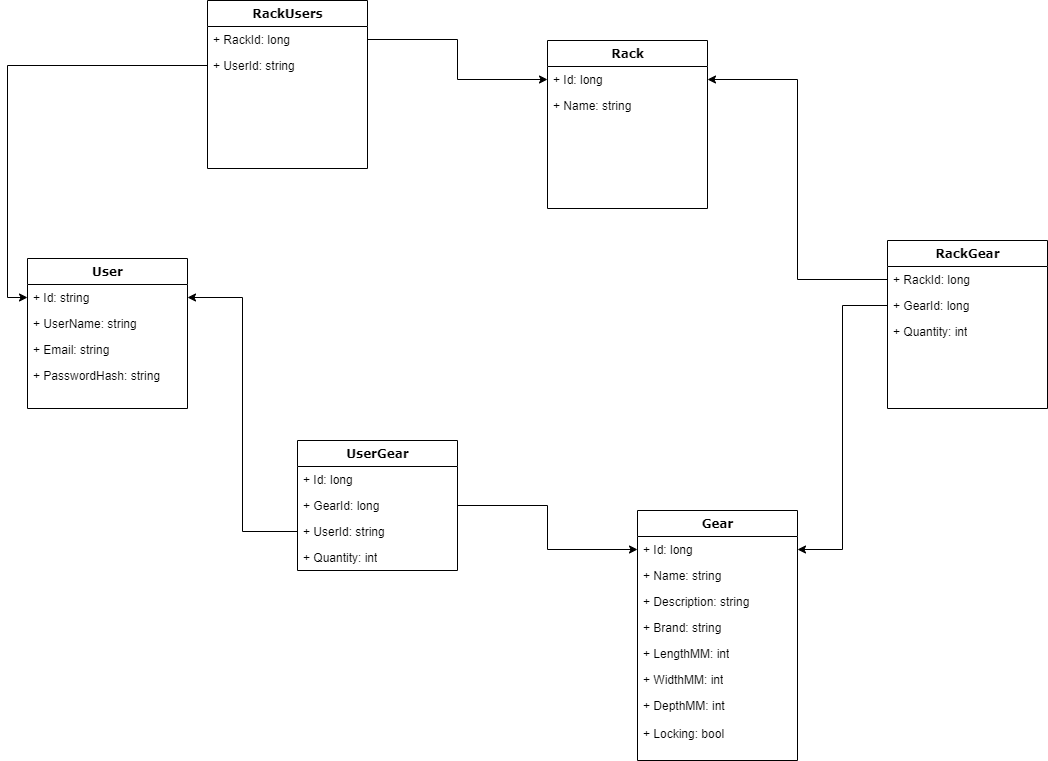

The diagram above was exported from draw.io. Its source (the exported page's mxGraphModel, read from the mxfile embedded in the PNG):
<mxGraphModel dx="1086" dy="966" grid="1" gridSize="10" guides="1" tooltips="1" connect="1" arrows="1" fold="1" page="1" pageScale="1" pageWidth="1100" pageHeight="850" background="#ffffff" math="0" shadow="0">
  <root>
    <mxCell id="0" />
    <mxCell id="1" parent="0" />
    <mxCell id="78961159f06e98e8-17" value="Gear" style="swimlane;html=1;fontStyle=1;align=center;verticalAlign=top;childLayout=stackLayout;horizontal=1;startSize=26;horizontalStack=0;resizeParent=1;resizeLast=0;collapsible=1;marginBottom=0;swimlaneFillColor=#ffffff;rounded=0;shadow=0;comic=0;labelBackgroundColor=none;strokeWidth=1;fillColor=none;fontFamily=Verdana;fontSize=12" parent="1" vertex="1">
      <mxGeometry x="670" y="540" width="160" height="250" as="geometry" />
    </mxCell>
    <mxCell id="78961159f06e98e8-21" value="+ Id: long" style="text;html=1;strokeColor=none;fillColor=none;align=left;verticalAlign=top;spacingLeft=4;spacingRight=4;whiteSpace=wrap;overflow=hidden;rotatable=0;points=[[0,0.5],[1,0.5]];portConstraint=eastwest;" parent="78961159f06e98e8-17" vertex="1">
      <mxGeometry y="26" width="160" height="26" as="geometry" />
    </mxCell>
    <mxCell id="78961159f06e98e8-58" value="+ Name: string" style="text;html=1;strokeColor=none;fillColor=none;align=left;verticalAlign=top;spacingLeft=4;spacingRight=4;whiteSpace=wrap;overflow=hidden;rotatable=0;points=[[0,0.5],[1,0.5]];portConstraint=eastwest;" parent="78961159f06e98e8-17" vertex="1">
      <mxGeometry y="52" width="160" height="26" as="geometry" />
    </mxCell>
    <mxCell id="78961159f06e98e8-59" value="+ Description: string" style="text;html=1;strokeColor=none;fillColor=none;align=left;verticalAlign=top;spacingLeft=4;spacingRight=4;whiteSpace=wrap;overflow=hidden;rotatable=0;points=[[0,0.5],[1,0.5]];portConstraint=eastwest;" parent="78961159f06e98e8-17" vertex="1">
      <mxGeometry y="78" width="160" height="26" as="geometry" />
    </mxCell>
    <mxCell id="78961159f06e98e8-60" value="+ Brand: string" style="text;html=1;strokeColor=none;fillColor=none;align=left;verticalAlign=top;spacingLeft=4;spacingRight=4;whiteSpace=wrap;overflow=hidden;rotatable=0;points=[[0,0.5],[1,0.5]];portConstraint=eastwest;" parent="78961159f06e98e8-17" vertex="1">
      <mxGeometry y="104" width="160" height="26" as="geometry" />
    </mxCell>
    <mxCell id="78961159f06e98e8-61" value="+ LengthMM: int" style="text;html=1;strokeColor=none;fillColor=none;align=left;verticalAlign=top;spacingLeft=4;spacingRight=4;whiteSpace=wrap;overflow=hidden;rotatable=0;points=[[0,0.5],[1,0.5]];portConstraint=eastwest;" parent="78961159f06e98e8-17" vertex="1">
      <mxGeometry y="130" width="160" height="26" as="geometry" />
    </mxCell>
    <mxCell id="78961159f06e98e8-62" value="+ WidthMM: int" style="text;html=1;strokeColor=none;fillColor=none;align=left;verticalAlign=top;spacingLeft=4;spacingRight=4;whiteSpace=wrap;overflow=hidden;rotatable=0;points=[[0,0.5],[1,0.5]];portConstraint=eastwest;" parent="78961159f06e98e8-17" vertex="1">
      <mxGeometry y="156" width="160" height="26" as="geometry" />
    </mxCell>
    <mxCell id="78961159f06e98e8-63" value="+ DepthMM: int" style="text;html=1;strokeColor=none;fillColor=none;align=left;verticalAlign=top;spacingLeft=4;spacingRight=4;whiteSpace=wrap;overflow=hidden;rotatable=0;points=[[0,0.5],[1,0.5]];portConstraint=eastwest;" parent="78961159f06e98e8-17" vertex="1">
      <mxGeometry y="182" width="160" height="28" as="geometry" />
    </mxCell>
    <mxCell id="Z_XwTT7702qHBTHZGIvw-36" value="+ Locking: bool" style="text;html=1;strokeColor=none;fillColor=none;align=left;verticalAlign=top;spacingLeft=4;spacingRight=4;whiteSpace=wrap;overflow=hidden;rotatable=0;points=[[0,0.5],[1,0.5]];portConstraint=eastwest;" parent="78961159f06e98e8-17" vertex="1">
      <mxGeometry y="210" width="160" height="26" as="geometry" />
    </mxCell>
    <mxCell id="78961159f06e98e8-56" value="User" style="swimlane;html=1;fontStyle=1;align=center;verticalAlign=top;childLayout=stackLayout;horizontal=1;startSize=26;horizontalStack=0;resizeParent=1;resizeLast=0;collapsible=1;marginBottom=0;swimlaneFillColor=#ffffff;rounded=0;shadow=0;comic=0;labelBackgroundColor=none;strokeWidth=1;fillColor=none;fontFamily=Verdana;fontSize=12" parent="1" vertex="1">
      <mxGeometry x="60" y="288" width="160" height="150" as="geometry" />
    </mxCell>
    <mxCell id="78961159f06e98e8-57" value="+ Id: string" style="text;html=1;strokeColor=none;fillColor=none;align=left;verticalAlign=top;spacingLeft=4;spacingRight=4;whiteSpace=wrap;overflow=hidden;rotatable=0;points=[[0,0.5],[1,0.5]];portConstraint=eastwest;" parent="78961159f06e98e8-56" vertex="1">
      <mxGeometry y="26" width="160" height="26" as="geometry" />
    </mxCell>
    <mxCell id="Z_XwTT7702qHBTHZGIvw-34" value="+ UserName: string" style="text;html=1;strokeColor=none;fillColor=none;align=left;verticalAlign=top;spacingLeft=4;spacingRight=4;whiteSpace=wrap;overflow=hidden;rotatable=0;points=[[0,0.5],[1,0.5]];portConstraint=eastwest;" parent="78961159f06e98e8-56" vertex="1">
      <mxGeometry y="52" width="160" height="26" as="geometry" />
    </mxCell>
    <mxCell id="Z_XwTT7702qHBTHZGIvw-35" value="+ Email: string" style="text;html=1;strokeColor=none;fillColor=none;align=left;verticalAlign=top;spacingLeft=4;spacingRight=4;whiteSpace=wrap;overflow=hidden;rotatable=0;points=[[0,0.5],[1,0.5]];portConstraint=eastwest;" parent="78961159f06e98e8-56" vertex="1">
      <mxGeometry y="78" width="160" height="26" as="geometry" />
    </mxCell>
    <mxCell id="Z_XwTT7702qHBTHZGIvw-37" value="+ PasswordHash: string" style="text;html=1;strokeColor=none;fillColor=none;align=left;verticalAlign=top;spacingLeft=4;spacingRight=4;whiteSpace=wrap;overflow=hidden;rotatable=0;points=[[0,0.5],[1,0.5]];portConstraint=eastwest;" parent="78961159f06e98e8-56" vertex="1">
      <mxGeometry y="104" width="160" height="26" as="geometry" />
    </mxCell>
    <mxCell id="78961159f06e98e8-95" value="Rack" style="swimlane;html=1;fontStyle=1;align=center;verticalAlign=top;childLayout=stackLayout;horizontal=1;startSize=26;horizontalStack=0;resizeParent=1;resizeLast=0;collapsible=1;marginBottom=0;swimlaneFillColor=#ffffff;rounded=0;shadow=0;comic=0;labelBackgroundColor=none;strokeWidth=1;fillColor=none;fontFamily=Verdana;fontSize=12" parent="1" vertex="1">
      <mxGeometry x="580" y="70" width="160" height="168" as="geometry" />
    </mxCell>
    <mxCell id="78961159f06e98e8-96" value="+ Id: long" style="text;html=1;strokeColor=none;fillColor=none;align=left;verticalAlign=top;spacingLeft=4;spacingRight=4;whiteSpace=wrap;overflow=hidden;rotatable=0;points=[[0,0.5],[1,0.5]];portConstraint=eastwest;" parent="78961159f06e98e8-95" vertex="1">
      <mxGeometry y="26" width="160" height="26" as="geometry" />
    </mxCell>
    <mxCell id="hAOTh0XbuKWJxarfYFlO-1" value="+ Name: string" style="text;html=1;strokeColor=none;fillColor=none;align=left;verticalAlign=top;spacingLeft=4;spacingRight=4;whiteSpace=wrap;overflow=hidden;rotatable=0;points=[[0,0.5],[1,0.5]];portConstraint=eastwest;" vertex="1" parent="78961159f06e98e8-95">
      <mxGeometry y="52" width="160" height="26" as="geometry" />
    </mxCell>
    <mxCell id="Z_XwTT7702qHBTHZGIvw-2" style="edgeStyle=orthogonalEdgeStyle;rounded=0;orthogonalLoop=1;jettySize=auto;html=1;" parent="1" source="Z_XwTT7702qHBTHZGIvw-1" target="78961159f06e98e8-21" edge="1">
      <mxGeometry relative="1" as="geometry">
        <mxPoint x="650" y="572" as="targetPoint" />
      </mxGeometry>
    </mxCell>
    <mxCell id="Z_XwTT7702qHBTHZGIvw-3" style="edgeStyle=orthogonalEdgeStyle;rounded=0;orthogonalLoop=1;jettySize=auto;html=1;" parent="1" source="78961159f06e98e8-32" target="78961159f06e98e8-57" edge="1">
      <mxGeometry relative="1" as="geometry" />
    </mxCell>
    <mxCell id="78961159f06e98e8-30" value="UserGear" style="swimlane;html=1;fontStyle=1;align=center;verticalAlign=top;childLayout=stackLayout;horizontal=1;startSize=26;horizontalStack=0;resizeParent=1;resizeLast=0;collapsible=1;marginBottom=0;swimlaneFillColor=#ffffff;rounded=0;shadow=0;comic=0;labelBackgroundColor=none;strokeWidth=1;fillColor=none;fontFamily=Verdana;fontSize=12" parent="1" vertex="1">
      <mxGeometry x="330" y="470" width="160" height="130" as="geometry" />
    </mxCell>
    <mxCell id="78961159f06e98e8-31" value="+ Id: long" style="text;html=1;strokeColor=none;fillColor=none;align=left;verticalAlign=top;spacingLeft=4;spacingRight=4;whiteSpace=wrap;overflow=hidden;rotatable=0;points=[[0,0.5],[1,0.5]];portConstraint=eastwest;" parent="78961159f06e98e8-30" vertex="1">
      <mxGeometry y="26" width="160" height="26" as="geometry" />
    </mxCell>
    <mxCell id="Z_XwTT7702qHBTHZGIvw-1" value="+ GearId: long" style="text;html=1;strokeColor=none;fillColor=none;align=left;verticalAlign=top;spacingLeft=4;spacingRight=4;whiteSpace=wrap;overflow=hidden;rotatable=0;points=[[0,0.5],[1,0.5]];portConstraint=eastwest;" parent="78961159f06e98e8-30" vertex="1">
      <mxGeometry y="52" width="160" height="26" as="geometry" />
    </mxCell>
    <mxCell id="78961159f06e98e8-32" value="+ UserId: string" style="text;html=1;strokeColor=none;fillColor=none;align=left;verticalAlign=top;spacingLeft=4;spacingRight=4;whiteSpace=wrap;overflow=hidden;rotatable=0;points=[[0,0.5],[1,0.5]];portConstraint=eastwest;" parent="78961159f06e98e8-30" vertex="1">
      <mxGeometry y="78" width="160" height="26" as="geometry" />
    </mxCell>
    <mxCell id="Z_XwTT7702qHBTHZGIvw-39" value="+ Quantity: int" style="text;html=1;strokeColor=none;fillColor=none;align=left;verticalAlign=top;spacingLeft=4;spacingRight=4;whiteSpace=wrap;overflow=hidden;rotatable=0;points=[[0,0.5],[1,0.5]];portConstraint=eastwest;" parent="78961159f06e98e8-30" vertex="1">
      <mxGeometry y="104" width="160" height="26" as="geometry" />
    </mxCell>
    <mxCell id="Z_XwTT7702qHBTHZGIvw-12" value="RackGear" style="swimlane;html=1;fontStyle=1;align=center;verticalAlign=top;childLayout=stackLayout;horizontal=1;startSize=26;horizontalStack=0;resizeParent=1;resizeLast=0;collapsible=1;marginBottom=0;swimlaneFillColor=#ffffff;rounded=0;shadow=0;comic=0;labelBackgroundColor=none;strokeWidth=1;fillColor=none;fontFamily=Verdana;fontSize=12" parent="1" vertex="1">
      <mxGeometry x="920" y="270" width="160" height="168" as="geometry" />
    </mxCell>
    <mxCell id="Z_XwTT7702qHBTHZGIvw-27" value="+ RackId: long" style="text;html=1;strokeColor=none;fillColor=none;align=left;verticalAlign=top;spacingLeft=4;spacingRight=4;whiteSpace=wrap;overflow=hidden;rotatable=0;points=[[0,0.5],[1,0.5]];portConstraint=eastwest;" parent="Z_XwTT7702qHBTHZGIvw-12" vertex="1">
      <mxGeometry y="26" width="160" height="26" as="geometry" />
    </mxCell>
    <mxCell id="Z_XwTT7702qHBTHZGIvw-14" value="+ GearId: long" style="text;html=1;strokeColor=none;fillColor=none;align=left;verticalAlign=top;spacingLeft=4;spacingRight=4;whiteSpace=wrap;overflow=hidden;rotatable=0;points=[[0,0.5],[1,0.5]];portConstraint=eastwest;" parent="Z_XwTT7702qHBTHZGIvw-12" vertex="1">
      <mxGeometry y="52" width="160" height="26" as="geometry" />
    </mxCell>
    <mxCell id="Z_XwTT7702qHBTHZGIvw-38" value="+ Quantity: int" style="text;html=1;strokeColor=none;fillColor=none;align=left;verticalAlign=top;spacingLeft=4;spacingRight=4;whiteSpace=wrap;overflow=hidden;rotatable=0;points=[[0,0.5],[1,0.5]];portConstraint=eastwest;" parent="Z_XwTT7702qHBTHZGIvw-12" vertex="1">
      <mxGeometry y="78" width="160" height="26" as="geometry" />
    </mxCell>
    <mxCell id="Z_XwTT7702qHBTHZGIvw-17" value="RackUsers" style="swimlane;html=1;fontStyle=1;align=center;verticalAlign=top;childLayout=stackLayout;horizontal=1;startSize=26;horizontalStack=0;resizeParent=1;resizeLast=0;collapsible=1;marginBottom=0;swimlaneFillColor=#ffffff;rounded=0;shadow=0;comic=0;labelBackgroundColor=none;strokeWidth=1;fillColor=none;fontFamily=Verdana;fontSize=12" parent="1" vertex="1">
      <mxGeometry x="240" y="30" width="160" height="168" as="geometry" />
    </mxCell>
    <mxCell id="Z_XwTT7702qHBTHZGIvw-24" value="+ RackId: long" style="text;html=1;strokeColor=none;fillColor=none;align=left;verticalAlign=top;spacingLeft=4;spacingRight=4;whiteSpace=wrap;overflow=hidden;rotatable=0;points=[[0,0.5],[1,0.5]];portConstraint=eastwest;" parent="Z_XwTT7702qHBTHZGIvw-17" vertex="1">
      <mxGeometry y="26" width="160" height="26" as="geometry" />
    </mxCell>
    <mxCell id="Z_XwTT7702qHBTHZGIvw-19" value="+ UserId: string" style="text;html=1;strokeColor=none;fillColor=none;align=left;verticalAlign=top;spacingLeft=4;spacingRight=4;whiteSpace=wrap;overflow=hidden;rotatable=0;points=[[0,0.5],[1,0.5]];portConstraint=eastwest;" parent="Z_XwTT7702qHBTHZGIvw-17" vertex="1">
      <mxGeometry y="52" width="160" height="26" as="geometry" />
    </mxCell>
    <mxCell id="Z_XwTT7702qHBTHZGIvw-26" style="edgeStyle=orthogonalEdgeStyle;rounded=0;orthogonalLoop=1;jettySize=auto;html=1;entryX=0;entryY=0.5;entryDx=0;entryDy=0;" parent="1" source="Z_XwTT7702qHBTHZGIvw-24" target="78961159f06e98e8-96" edge="1">
      <mxGeometry relative="1" as="geometry" />
    </mxCell>
    <mxCell id="Z_XwTT7702qHBTHZGIvw-28" style="edgeStyle=orthogonalEdgeStyle;rounded=0;orthogonalLoop=1;jettySize=auto;html=1;" parent="1" source="Z_XwTT7702qHBTHZGIvw-27" target="78961159f06e98e8-96" edge="1">
      <mxGeometry relative="1" as="geometry" />
    </mxCell>
    <mxCell id="Z_XwTT7702qHBTHZGIvw-32" style="edgeStyle=orthogonalEdgeStyle;rounded=0;orthogonalLoop=1;jettySize=auto;html=1;entryX=0;entryY=0.5;entryDx=0;entryDy=0;" parent="1" source="Z_XwTT7702qHBTHZGIvw-19" target="78961159f06e98e8-57" edge="1">
      <mxGeometry relative="1" as="geometry" />
    </mxCell>
    <mxCell id="Z_XwTT7702qHBTHZGIvw-33" style="edgeStyle=orthogonalEdgeStyle;rounded=0;orthogonalLoop=1;jettySize=auto;html=1;entryX=1;entryY=0.5;entryDx=0;entryDy=0;" parent="1" source="Z_XwTT7702qHBTHZGIvw-14" target="78961159f06e98e8-21" edge="1">
      <mxGeometry relative="1" as="geometry" />
    </mxCell>
  </root>
</mxGraphModel>